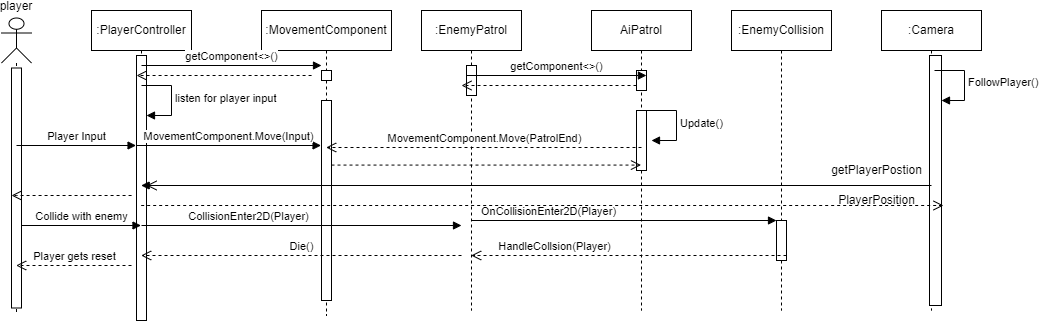

The diagram above was exported from draw.io. Its source (the exported page's mxGraphModel, read from the mxfile embedded in the PNG):
<mxGraphModel dx="1195" dy="703" grid="1" gridSize="10" guides="1" tooltips="1" connect="1" arrows="1" fold="1" page="1" pageScale="1" pageWidth="850" pageHeight="1100" math="0" shadow="0">
  <root>
    <mxCell id="0" />
    <mxCell id="1" parent="0" />
    <mxCell id="S-bVYYGrlDuBKj57RzJI-2" value=":MovementComponent" style="shape=umlLifeline;perimeter=lifelinePerimeter;whiteSpace=wrap;html=1;container=1;dropTarget=0;collapsible=0;recursiveResize=0;outlineConnect=0;portConstraint=eastwest;newEdgeStyle={&quot;curved&quot;:0,&quot;rounded&quot;:0};" parent="1" vertex="1">
      <mxGeometry x="290" y="65" width="130" height="305" as="geometry" />
    </mxCell>
    <mxCell id="31woCnt_Bemi6RXMw0N8-12" value="" style="html=1;points=[[0,0,0,0,5],[0,1,0,0,-5],[1,0,0,0,5],[1,1,0,0,-5]];perimeter=orthogonalPerimeter;outlineConnect=0;targetShapes=umlLifeline;portConstraint=eastwest;newEdgeStyle={&quot;curved&quot;:0,&quot;rounded&quot;:0};" vertex="1" parent="S-bVYYGrlDuBKj57RzJI-2">
      <mxGeometry x="60" y="60" width="10" height="10" as="geometry" />
    </mxCell>
    <mxCell id="31woCnt_Bemi6RXMw0N8-23" value="" style="html=1;points=[[0,0,0,0,5],[0,1,0,0,-5],[1,0,0,0,5],[1,1,0,0,-5]];perimeter=orthogonalPerimeter;outlineConnect=0;targetShapes=umlLifeline;portConstraint=eastwest;newEdgeStyle={&quot;curved&quot;:0,&quot;rounded&quot;:0};" vertex="1" parent="S-bVYYGrlDuBKj57RzJI-2">
      <mxGeometry x="60" y="90" width="10" height="200" as="geometry" />
    </mxCell>
    <mxCell id="31woCnt_Bemi6RXMw0N8-1" value=":PlayerController" style="shape=umlLifeline;perimeter=lifelinePerimeter;whiteSpace=wrap;html=1;container=1;dropTarget=0;collapsible=0;recursiveResize=0;outlineConnect=0;portConstraint=eastwest;newEdgeStyle={&quot;curved&quot;:0,&quot;rounded&quot;:0};" vertex="1" parent="1">
      <mxGeometry x="120" y="65" width="100" height="310" as="geometry" />
    </mxCell>
    <mxCell id="31woCnt_Bemi6RXMw0N8-41" value="" style="html=1;points=[[0,0,0,0,5],[0,1,0,0,-5],[1,0,0,0,5],[1,1,0,0,-5]];perimeter=orthogonalPerimeter;outlineConnect=0;targetShapes=umlLifeline;portConstraint=eastwest;newEdgeStyle={&quot;curved&quot;:0,&quot;rounded&quot;:0};" vertex="1" parent="31woCnt_Bemi6RXMw0N8-1">
      <mxGeometry x="45" y="45" width="10" height="265" as="geometry" />
    </mxCell>
    <mxCell id="31woCnt_Bemi6RXMw0N8-13" value="getComponent&amp;lt;&amp;gt;()" style="html=1;verticalAlign=bottom;endArrow=block;curved=0;rounded=0;entryX=0;entryY=0;entryDx=0;entryDy=5;" edge="1" parent="1">
      <mxGeometry relative="1" as="geometry">
        <mxPoint x="170" y="120" as="sourcePoint" />
        <mxPoint x="350" y="120" as="targetPoint" />
      </mxGeometry>
    </mxCell>
    <mxCell id="31woCnt_Bemi6RXMw0N8-14" value="" style="html=1;verticalAlign=bottom;endArrow=open;dashed=1;endSize=8;curved=0;rounded=0;exitX=0;exitY=1;exitDx=0;exitDy=-5;" edge="1" parent="1">
      <mxGeometry relative="1" as="geometry">
        <mxPoint x="165.07" y="130" as="targetPoint" />
        <mxPoint x="340.07" y="130" as="sourcePoint" />
        <Array as="points">
          <mxPoint x="260" y="130" />
        </Array>
      </mxGeometry>
    </mxCell>
    <mxCell id="31woCnt_Bemi6RXMw0N8-17" value="player" style="shape=umlLifeline;perimeter=lifelinePerimeter;whiteSpace=wrap;html=1;container=1;dropTarget=0;collapsible=0;recursiveResize=0;outlineConnect=0;portConstraint=eastwest;newEdgeStyle={&quot;curved&quot;:0,&quot;rounded&quot;:0};participant=umlActor;spacingTop=-25;verticalAlign=top;size=45;" vertex="1" parent="1">
      <mxGeometry x="30" y="72.5" width="30" height="295" as="geometry" />
    </mxCell>
    <mxCell id="31woCnt_Bemi6RXMw0N8-19" value="" style="html=1;points=[[0,0,0,0,5],[0,1,0,0,-5],[1,0,0,0,5],[1,1,0,0,-5]];perimeter=orthogonalPerimeter;outlineConnect=0;targetShapes=umlLifeline;portConstraint=eastwest;newEdgeStyle={&quot;curved&quot;:0,&quot;rounded&quot;:0};" vertex="1" parent="31woCnt_Bemi6RXMw0N8-17">
      <mxGeometry x="10" y="50" width="10" height="240" as="geometry" />
    </mxCell>
    <mxCell id="31woCnt_Bemi6RXMw0N8-20" value="Player Input" style="html=1;verticalAlign=bottom;endArrow=block;curved=0;rounded=0;" edge="1" parent="1">
      <mxGeometry x="0.0048" width="80" relative="1" as="geometry">
        <mxPoint x="44.998571428571445" y="200" as="sourcePoint" />
        <mxPoint x="164.57" y="200" as="targetPoint" />
        <mxPoint as="offset" />
      </mxGeometry>
    </mxCell>
    <mxCell id="31woCnt_Bemi6RXMw0N8-24" value="MovementComponent.Move(Input)" style="html=1;verticalAlign=bottom;endArrow=block;curved=0;rounded=0;" edge="1" parent="1">
      <mxGeometry x="-0.0063" width="80" relative="1" as="geometry">
        <mxPoint x="165.07" y="200" as="sourcePoint" />
        <mxPoint x="349.57" y="200" as="targetPoint" />
        <mxPoint as="offset" />
      </mxGeometry>
    </mxCell>
    <mxCell id="31woCnt_Bemi6RXMw0N8-25" value="" style="html=1;verticalAlign=bottom;endArrow=open;dashed=1;endSize=8;curved=0;rounded=0;" edge="1" parent="1">
      <mxGeometry x="-0.25" y="-10" relative="1" as="geometry">
        <mxPoint x="355.07" y="240" as="sourcePoint" />
        <mxPoint x="175.07" y="240" as="targetPoint" />
        <Array as="points">
          <mxPoint x="315.07" y="240" />
        </Array>
        <mxPoint as="offset" />
      </mxGeometry>
    </mxCell>
    <mxCell id="31woCnt_Bemi6RXMw0N8-26" value="" style="html=1;verticalAlign=bottom;endArrow=open;dashed=1;endSize=8;curved=0;rounded=0;exitX=0;exitY=1;exitDx=0;exitDy=-5;exitPerimeter=0;" edge="1" parent="1">
      <mxGeometry x="-0.25" y="-10" relative="1" as="geometry">
        <mxPoint x="160.07" y="250" as="sourcePoint" />
        <mxPoint x="39.998571428571445" y="250" as="targetPoint" />
        <Array as="points">
          <mxPoint x="115.07" y="250" />
          <mxPoint x="45.07" y="250" />
        </Array>
        <mxPoint as="offset" />
      </mxGeometry>
    </mxCell>
    <mxCell id="31woCnt_Bemi6RXMw0N8-27" value=":EnemyPatrol" style="shape=umlLifeline;perimeter=lifelinePerimeter;whiteSpace=wrap;html=1;container=1;dropTarget=0;collapsible=0;recursiveResize=0;outlineConnect=0;portConstraint=eastwest;newEdgeStyle={&quot;curved&quot;:0,&quot;rounded&quot;:0};" vertex="1" parent="1">
      <mxGeometry x="450" y="65" width="100" height="300" as="geometry" />
    </mxCell>
    <mxCell id="31woCnt_Bemi6RXMw0N8-34" value="" style="html=1;points=[[0,0,0,0,5],[0,1,0,0,-5],[1,0,0,0,5],[1,1,0,0,-5]];perimeter=orthogonalPerimeter;outlineConnect=0;targetShapes=umlLifeline;portConstraint=eastwest;newEdgeStyle={&quot;curved&quot;:0,&quot;rounded&quot;:0};" vertex="1" parent="31woCnt_Bemi6RXMw0N8-27">
      <mxGeometry x="45" y="55" width="10" height="30" as="geometry" />
    </mxCell>
    <mxCell id="31woCnt_Bemi6RXMw0N8-29" value=":EnemyCollision" style="shape=umlLifeline;perimeter=lifelinePerimeter;whiteSpace=wrap;html=1;container=1;dropTarget=0;collapsible=0;recursiveResize=0;outlineConnect=0;portConstraint=eastwest;newEdgeStyle={&quot;curved&quot;:0,&quot;rounded&quot;:0};" vertex="1" parent="1">
      <mxGeometry x="759.9999999999999" y="65" width="100" height="300" as="geometry" />
    </mxCell>
    <mxCell id="31woCnt_Bemi6RXMw0N8-36" value="" style="html=1;points=[[0,0,0,0,5],[0,1,0,0,-5],[1,0,0,0,5],[1,1,0,0,-5]];perimeter=orthogonalPerimeter;outlineConnect=0;targetShapes=umlLifeline;portConstraint=eastwest;newEdgeStyle={&quot;curved&quot;:0,&quot;rounded&quot;:0};" vertex="1" parent="31woCnt_Bemi6RXMw0N8-29">
      <mxGeometry x="45" y="210" width="10" height="40" as="geometry" />
    </mxCell>
    <mxCell id="31woCnt_Bemi6RXMw0N8-30" value="Collide with enemy" style="html=1;verticalAlign=bottom;endArrow=block;curved=0;rounded=0;" edge="1" parent="1">
      <mxGeometry width="80" relative="1" as="geometry">
        <mxPoint x="49.928571428571445" y="280" as="sourcePoint" />
        <mxPoint x="169.5" y="280" as="targetPoint" />
      </mxGeometry>
    </mxCell>
    <mxCell id="31woCnt_Bemi6RXMw0N8-33" value="CollisionEnter2D(Player)" style="html=1;verticalAlign=bottom;endArrow=block;curved=0;rounded=0;" edge="1" parent="1">
      <mxGeometry x="-0.3323" width="80" relative="1" as="geometry">
        <mxPoint x="170" y="280" as="sourcePoint" />
        <mxPoint x="490" y="280" as="targetPoint" />
        <mxPoint as="offset" />
      </mxGeometry>
    </mxCell>
    <mxCell id="31woCnt_Bemi6RXMw0N8-35" value="OnCollisionEnter2D(Player)" style="html=1;verticalAlign=bottom;endArrow=block;curved=0;rounded=0;spacingLeft=-150;" edge="1" parent="1" source="31woCnt_Bemi6RXMw0N8-27" target="31woCnt_Bemi6RXMw0N8-36">
      <mxGeometry width="80" relative="1" as="geometry">
        <mxPoint x="780.0699999999999" y="280" as="sourcePoint" />
        <mxPoint x="860.0699999999999" y="280" as="targetPoint" />
      </mxGeometry>
    </mxCell>
    <mxCell id="31woCnt_Bemi6RXMw0N8-37" value="HandleCollsion(Player)" style="html=1;verticalAlign=bottom;endArrow=open;dashed=1;endSize=8;curved=0;rounded=0;exitX=1;exitY=1;exitDx=0;exitDy=-5;exitPerimeter=0;spacingLeft=-150;" edge="1" parent="1" source="31woCnt_Bemi6RXMw0N8-36" target="31woCnt_Bemi6RXMw0N8-27">
      <mxGeometry relative="1" as="geometry">
        <mxPoint x="915.0699999999999" y="310" as="sourcePoint" />
        <mxPoint x="769.9985714285713" y="310" as="targetPoint" />
      </mxGeometry>
    </mxCell>
    <mxCell id="31woCnt_Bemi6RXMw0N8-38" value="Die()" style="html=1;verticalAlign=bottom;endArrow=open;dashed=1;endSize=8;curved=0;rounded=0;" edge="1" parent="1" target="31woCnt_Bemi6RXMw0N8-1">
      <mxGeometry relative="1" as="geometry">
        <mxPoint x="490" y="310" as="sourcePoint" />
        <mxPoint x="410" y="310" as="targetPoint" />
      </mxGeometry>
    </mxCell>
    <mxCell id="31woCnt_Bemi6RXMw0N8-40" value="Player gets reset" style="html=1;verticalAlign=bottom;endArrow=open;dashed=1;endSize=8;curved=0;rounded=0;" edge="1" parent="1" target="31woCnt_Bemi6RXMw0N8-17">
      <mxGeometry relative="1" as="geometry">
        <mxPoint x="160" y="320" as="sourcePoint" />
        <mxPoint x="80" y="320" as="targetPoint" />
      </mxGeometry>
    </mxCell>
    <mxCell id="31woCnt_Bemi6RXMw0N8-43" value="listen for player input" style="html=1;align=left;spacingLeft=2;endArrow=block;rounded=0;edgeStyle=orthogonalEdgeStyle;curved=0;rounded=0;" edge="1" parent="1">
      <mxGeometry relative="1" as="geometry">
        <mxPoint x="170" y="140" as="sourcePoint" />
        <Array as="points">
          <mxPoint x="200" y="170" />
        </Array>
        <mxPoint x="175" y="170" as="targetPoint" />
      </mxGeometry>
    </mxCell>
    <mxCell id="31woCnt_Bemi6RXMw0N8-44" value="AiPatrol" style="shape=umlLifeline;perimeter=lifelinePerimeter;whiteSpace=wrap;html=1;container=1;dropTarget=0;collapsible=0;recursiveResize=0;outlineConnect=0;portConstraint=eastwest;newEdgeStyle={&quot;curved&quot;:0,&quot;rounded&quot;:0};" vertex="1" parent="1">
      <mxGeometry x="620" y="65" width="100" height="300" as="geometry" />
    </mxCell>
    <mxCell id="31woCnt_Bemi6RXMw0N8-46" value="" style="html=1;points=[[0,0,0,0,5],[0,1,0,0,-5],[1,0,0,0,5],[1,1,0,0,-5]];perimeter=orthogonalPerimeter;outlineConnect=0;targetShapes=umlLifeline;portConstraint=eastwest;newEdgeStyle={&quot;curved&quot;:0,&quot;rounded&quot;:0};" vertex="1" parent="31woCnt_Bemi6RXMw0N8-44">
      <mxGeometry x="45" y="100" width="10" height="60" as="geometry" />
    </mxCell>
    <mxCell id="31woCnt_Bemi6RXMw0N8-49" value="" style="html=1;points=[[0,0,0,0,5],[0,1,0,0,-5],[1,0,0,0,5],[1,1,0,0,-5]];perimeter=orthogonalPerimeter;outlineConnect=0;targetShapes=umlLifeline;portConstraint=eastwest;newEdgeStyle={&quot;curved&quot;:0,&quot;rounded&quot;:0};" vertex="1" parent="31woCnt_Bemi6RXMw0N8-44">
      <mxGeometry x="45" y="60" width="10" height="20" as="geometry" />
    </mxCell>
    <mxCell id="31woCnt_Bemi6RXMw0N8-51" value="Update()" style="html=1;align=left;spacingLeft=2;endArrow=block;rounded=0;edgeStyle=orthogonalEdgeStyle;curved=0;rounded=0;" edge="1" parent="31woCnt_Bemi6RXMw0N8-44">
      <mxGeometry relative="1" as="geometry">
        <mxPoint x="55" y="100" as="sourcePoint" />
        <Array as="points">
          <mxPoint x="85" y="130" />
        </Array>
        <mxPoint x="60" y="130" as="targetPoint" />
      </mxGeometry>
    </mxCell>
    <mxCell id="31woCnt_Bemi6RXMw0N8-47" value="getComponent&amp;lt;&amp;gt;()" style="html=1;verticalAlign=bottom;endArrow=block;curved=0;rounded=0;entryX=0;entryY=0;entryDx=0;entryDy=5;" edge="1" parent="1">
      <mxGeometry relative="1" as="geometry">
        <mxPoint x="494.93" y="130" as="sourcePoint" />
        <mxPoint x="674.9300000000001" y="130" as="targetPoint" />
      </mxGeometry>
    </mxCell>
    <mxCell id="31woCnt_Bemi6RXMw0N8-48" value="" style="html=1;verticalAlign=bottom;endArrow=open;dashed=1;endSize=8;curved=0;rounded=0;exitX=0;exitY=1;exitDx=0;exitDy=-5;" edge="1" parent="1">
      <mxGeometry relative="1" as="geometry">
        <mxPoint x="490" y="140" as="targetPoint" />
        <mxPoint x="665" y="140" as="sourcePoint" />
        <Array as="points">
          <mxPoint x="584.9300000000001" y="140" />
        </Array>
      </mxGeometry>
    </mxCell>
    <mxCell id="31woCnt_Bemi6RXMw0N8-54" value="MovementComponent.Move(PatrolEnd)" style="html=1;verticalAlign=bottom;endArrow=open;dashed=1;endSize=8;curved=0;rounded=0;" edge="1" parent="1" target="S-bVYYGrlDuBKj57RzJI-2">
      <mxGeometry relative="1" as="geometry">
        <mxPoint x="670" y="202" as="sourcePoint" />
        <mxPoint x="590" y="202" as="targetPoint" />
      </mxGeometry>
    </mxCell>
    <mxCell id="31woCnt_Bemi6RXMw0N8-57" value="" style="html=1;verticalAlign=bottom;endArrow=open;dashed=1;endSize=8;curved=0;rounded=0;exitX=1;exitY=1;exitDx=0;exitDy=-5;" edge="1" parent="1" target="31woCnt_Bemi6RXMw0N8-44">
      <mxGeometry relative="1" as="geometry">
        <mxPoint x="430" y="219.57999999999998" as="targetPoint" />
        <mxPoint x="360" y="219.57999999999998" as="sourcePoint" />
      </mxGeometry>
    </mxCell>
    <mxCell id="31woCnt_Bemi6RXMw0N8-58" value=":Camera" style="shape=umlLifeline;perimeter=lifelinePerimeter;whiteSpace=wrap;html=1;container=1;dropTarget=0;collapsible=0;recursiveResize=0;outlineConnect=0;portConstraint=eastwest;newEdgeStyle={&quot;curved&quot;:0,&quot;rounded&quot;:0};" vertex="1" parent="1">
      <mxGeometry x="910" y="65" width="100" height="300" as="geometry" />
    </mxCell>
    <mxCell id="31woCnt_Bemi6RXMw0N8-63" value="" style="html=1;points=[[0,0,0,0,5],[0,1,0,0,-5],[1,0,0,0,5],[1,1,0,0,-5]];perimeter=orthogonalPerimeter;outlineConnect=0;targetShapes=umlLifeline;portConstraint=eastwest;newEdgeStyle={&quot;curved&quot;:0,&quot;rounded&quot;:0};" vertex="1" parent="31woCnt_Bemi6RXMw0N8-58">
      <mxGeometry x="48" y="45" width="12" height="250" as="geometry" />
    </mxCell>
    <mxCell id="31woCnt_Bemi6RXMw0N8-64" value="FollowPlayer()" style="html=1;align=left;spacingLeft=2;endArrow=block;rounded=0;edgeStyle=orthogonalEdgeStyle;curved=0;rounded=0;" edge="1" target="31woCnt_Bemi6RXMw0N8-63" parent="31woCnt_Bemi6RXMw0N8-58">
      <mxGeometry relative="1" as="geometry">
        <mxPoint x="53" y="60" as="sourcePoint" />
        <Array as="points">
          <mxPoint x="83" y="90" />
        </Array>
      </mxGeometry>
    </mxCell>
    <mxCell id="31woCnt_Bemi6RXMw0N8-66" value="" style="html=1;verticalAlign=bottom;endArrow=block;curved=0;rounded=0;" edge="1" parent="1">
      <mxGeometry relative="1" as="geometry">
        <mxPoint x="960" y="240" as="sourcePoint" />
        <mxPoint x="169.66666666666674" y="240" as="targetPoint" />
      </mxGeometry>
    </mxCell>
    <mxCell id="31woCnt_Bemi6RXMw0N8-67" value="" style="html=1;verticalAlign=bottom;endArrow=open;dashed=1;endSize=8;curved=0;rounded=0;" edge="1" parent="1">
      <mxGeometry relative="1" as="geometry">
        <mxPoint x="972" y="260" as="targetPoint" />
        <mxPoint x="169.66666666666674" y="260" as="sourcePoint" />
      </mxGeometry>
    </mxCell>
    <mxCell id="31woCnt_Bemi6RXMw0N8-68" value="getPlayerPostion" style="text;html=1;align=center;verticalAlign=middle;resizable=0;points=[];autosize=1;strokeColor=none;fillColor=none;" vertex="1" parent="1">
      <mxGeometry x="850" y="210" width="110" height="30" as="geometry" />
    </mxCell>
    <mxCell id="31woCnt_Bemi6RXMw0N8-69" value="PlayerPosition" style="text;html=1;align=center;verticalAlign=middle;resizable=0;points=[];autosize=1;strokeColor=none;fillColor=none;" vertex="1" parent="1">
      <mxGeometry x="855" y="240" width="100" height="30" as="geometry" />
    </mxCell>
  </root>
</mxGraphModel>